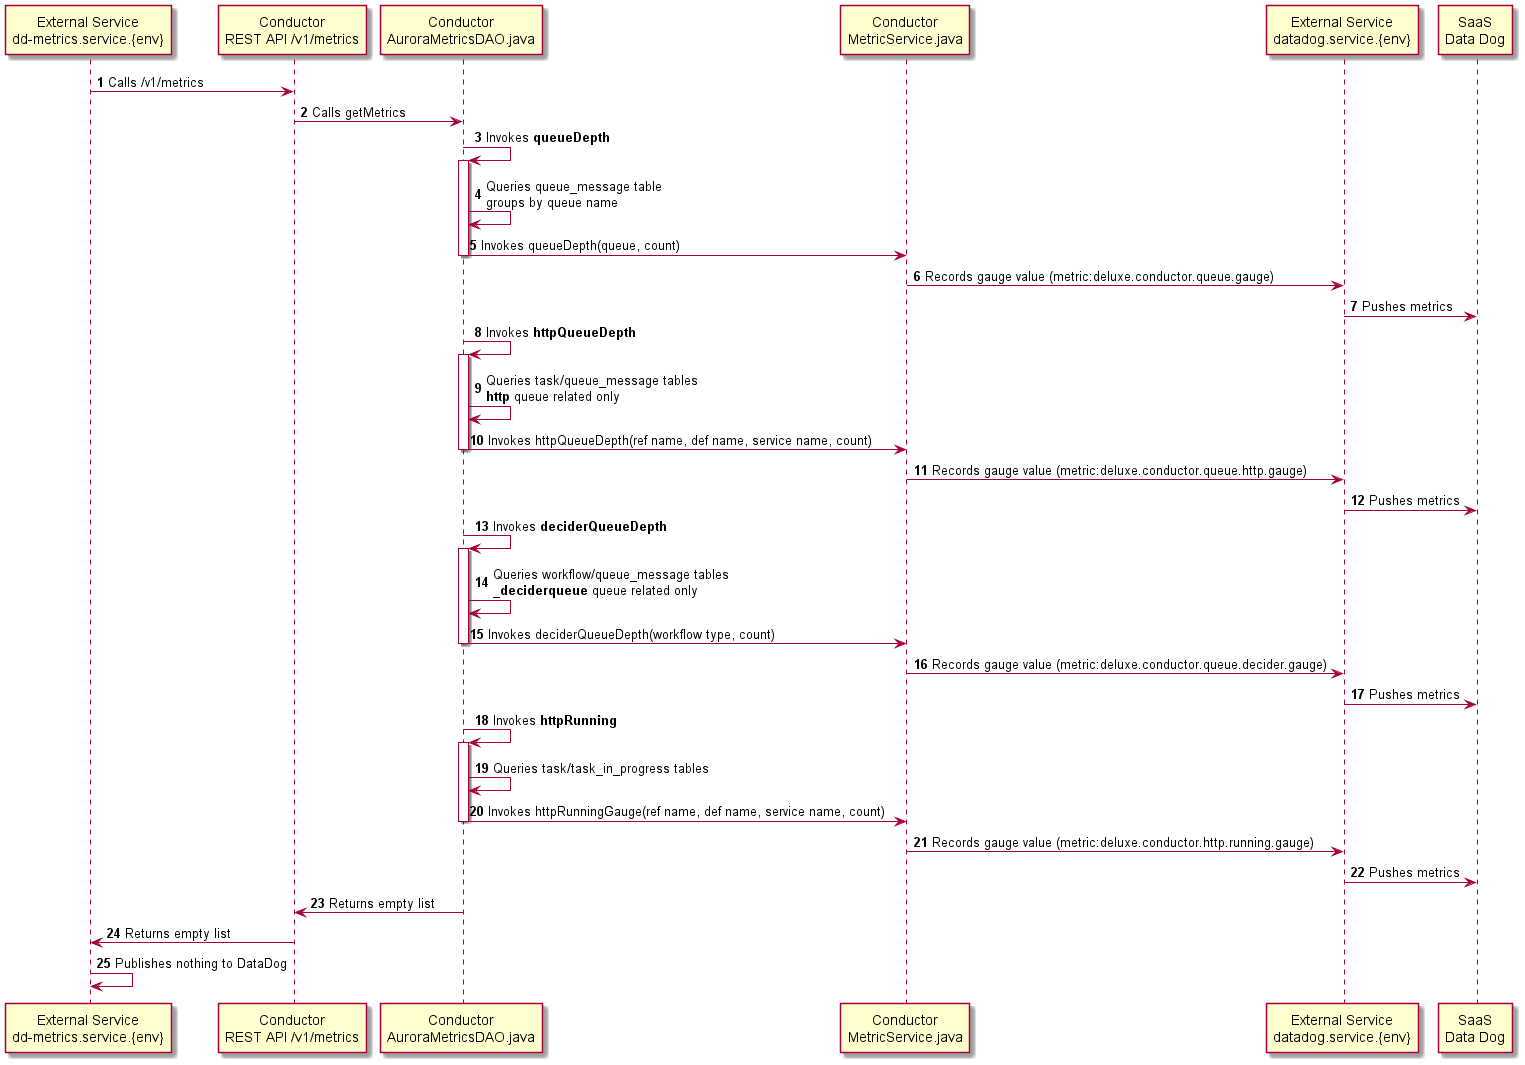

The diagram above was rendered by PlantUML. Its source (embedded in the PNG):
@startuml
'https://plantuml.com/sequence-diagram

autonumber

participant "External Service\ndd-metrics.service.{env}" as ddm
participant "Conductor\nREST API /v1/metrics" as rest
participant "Conductor\nAuroraMetricsDAO.java" as mdao
participant "Conductor\nMetricService.java" as msj
participant "External Service\ndatadog.service.{env}" as dds
participant "SaaS\nData Dog" as saas

ddm -> rest: Calls /v1/metrics
rest -> mdao: Calls getMetrics

mdao -> mdao: Invokes **queueDepth**
activate mdao
mdao -> mdao: Queries queue_message table\ngroups by queue name
mdao -> msj: Invokes queueDepth(queue, count)
deactivate mdao
msj -> dds: Records gauge value (metric:deluxe.conductor.queue.gauge)
dds -> saas: Pushes metrics

mdao -> mdao: Invokes **httpQueueDepth**
activate mdao
mdao -> mdao: Queries task/queue_message tables\n**http** queue related only
mdao -> msj: Invokes httpQueueDepth(ref name, def name, service name, count)
deactivate mdao
msj -> dds: Records gauge value (metric:deluxe.conductor.queue.http.gauge)
dds -> saas: Pushes metrics

mdao -> mdao: Invokes **deciderQueueDepth**
activate mdao
mdao -> mdao: Queries workflow/queue_message tables\n**_deciderqueue** queue related only
mdao -> msj: Invokes deciderQueueDepth(workflow type, count)
deactivate mdao
msj -> dds: Records gauge value (metric:deluxe.conductor.queue.decider.gauge)
dds -> saas: Pushes metrics

mdao -> mdao: Invokes **httpRunning**
activate mdao
mdao -> mdao: Queries task/task_in_progress tables
mdao -> msj: Invokes httpRunningGauge(ref name, def name, service name, count)
deactivate mdao
msj -> dds: Records gauge value (metric:deluxe.conductor.http.running.gauge)
dds -> saas: Pushes metrics

rest <- mdao: Returns empty list
ddm <- rest: Returns empty list
ddm -> ddm: Publishes nothing to DataDog

@enduml